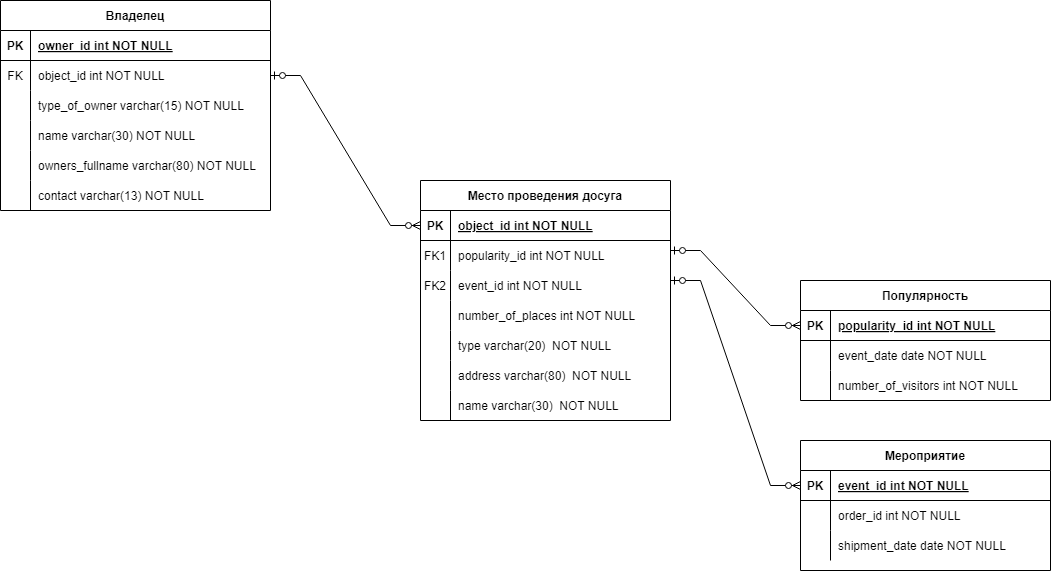

The diagram above was exported from draw.io. Its source (the exported page's mxGraphModel, read from the mxfile embedded in the PNG):
<mxGraphModel dx="1169" dy="1149" grid="1" gridSize="10" guides="1" tooltips="1" connect="1" arrows="1" fold="1" page="1" pageScale="1" pageWidth="850" pageHeight="1100" math="0" shadow="0" extFonts="Permanent Marker^https://fonts.googleapis.com/css?family=Permanent+Marker">
  <root>
    <mxCell id="0" />
    <mxCell id="1" parent="0" />
    <mxCell id="C-vyLk0tnHw3VtMMgP7b-2" value="Место проведения досуга" style="shape=table;startSize=30;container=1;collapsible=1;childLayout=tableLayout;fixedRows=1;rowLines=0;fontStyle=1;align=center;resizeLast=1;" parent="1" vertex="1">
      <mxGeometry x="530" y="260" width="250" height="240" as="geometry" />
    </mxCell>
    <mxCell id="C-vyLk0tnHw3VtMMgP7b-3" value="" style="shape=partialRectangle;collapsible=0;dropTarget=0;pointerEvents=0;fillColor=none;points=[[0,0.5],[1,0.5]];portConstraint=eastwest;top=0;left=0;right=0;bottom=1;" parent="C-vyLk0tnHw3VtMMgP7b-2" vertex="1">
      <mxGeometry y="30" width="250" height="30" as="geometry" />
    </mxCell>
    <mxCell id="C-vyLk0tnHw3VtMMgP7b-4" value="PK" style="shape=partialRectangle;overflow=hidden;connectable=0;fillColor=none;top=0;left=0;bottom=0;right=0;fontStyle=1;" parent="C-vyLk0tnHw3VtMMgP7b-3" vertex="1">
      <mxGeometry width="30" height="30" as="geometry">
        <mxRectangle width="30" height="30" as="alternateBounds" />
      </mxGeometry>
    </mxCell>
    <mxCell id="C-vyLk0tnHw3VtMMgP7b-5" value="object_id int NOT NULL" style="shape=partialRectangle;overflow=hidden;connectable=0;fillColor=none;top=0;left=0;bottom=0;right=0;align=left;spacingLeft=6;fontStyle=5;" parent="C-vyLk0tnHw3VtMMgP7b-3" vertex="1">
      <mxGeometry x="30" width="220" height="30" as="geometry">
        <mxRectangle width="220" height="30" as="alternateBounds" />
      </mxGeometry>
    </mxCell>
    <mxCell id="ZhQ-00pD9guC3ut15CA7-39" value="" style="shape=partialRectangle;collapsible=0;dropTarget=0;pointerEvents=0;fillColor=none;points=[[0,0.5],[1,0.5]];portConstraint=eastwest;top=0;left=0;right=0;bottom=0;" vertex="1" parent="C-vyLk0tnHw3VtMMgP7b-2">
      <mxGeometry y="60" width="250" height="30" as="geometry" />
    </mxCell>
    <mxCell id="ZhQ-00pD9guC3ut15CA7-40" value="FK1" style="shape=partialRectangle;overflow=hidden;connectable=0;fillColor=none;top=0;left=0;bottom=0;right=0;" vertex="1" parent="ZhQ-00pD9guC3ut15CA7-39">
      <mxGeometry width="30" height="30" as="geometry">
        <mxRectangle width="30" height="30" as="alternateBounds" />
      </mxGeometry>
    </mxCell>
    <mxCell id="ZhQ-00pD9guC3ut15CA7-41" value="popularity_id int NOT NULL" style="shape=partialRectangle;overflow=hidden;connectable=0;fillColor=none;top=0;left=0;bottom=0;right=0;align=left;spacingLeft=6;" vertex="1" parent="ZhQ-00pD9guC3ut15CA7-39">
      <mxGeometry x="30" width="220" height="30" as="geometry">
        <mxRectangle width="220" height="30" as="alternateBounds" />
      </mxGeometry>
    </mxCell>
    <mxCell id="ZhQ-00pD9guC3ut15CA7-64" value="" style="shape=partialRectangle;collapsible=0;dropTarget=0;pointerEvents=0;fillColor=none;points=[[0,0.5],[1,0.5]];portConstraint=eastwest;top=0;left=0;right=0;bottom=0;" vertex="1" parent="C-vyLk0tnHw3VtMMgP7b-2">
      <mxGeometry y="90" width="250" height="30" as="geometry" />
    </mxCell>
    <mxCell id="ZhQ-00pD9guC3ut15CA7-65" value="FK2" style="shape=partialRectangle;overflow=hidden;connectable=0;fillColor=none;top=0;left=0;bottom=0;right=0;" vertex="1" parent="ZhQ-00pD9guC3ut15CA7-64">
      <mxGeometry width="30" height="30" as="geometry">
        <mxRectangle width="30" height="30" as="alternateBounds" />
      </mxGeometry>
    </mxCell>
    <mxCell id="ZhQ-00pD9guC3ut15CA7-66" value="event_id int NOT NULL" style="shape=partialRectangle;overflow=hidden;connectable=0;fillColor=none;top=0;left=0;bottom=0;right=0;align=left;spacingLeft=6;" vertex="1" parent="ZhQ-00pD9guC3ut15CA7-64">
      <mxGeometry x="30" width="220" height="30" as="geometry">
        <mxRectangle width="220" height="30" as="alternateBounds" />
      </mxGeometry>
    </mxCell>
    <mxCell id="C-vyLk0tnHw3VtMMgP7b-9" value="" style="shape=partialRectangle;collapsible=0;dropTarget=0;pointerEvents=0;fillColor=none;points=[[0,0.5],[1,0.5]];portConstraint=eastwest;top=0;left=0;right=0;bottom=0;" parent="C-vyLk0tnHw3VtMMgP7b-2" vertex="1">
      <mxGeometry y="120" width="250" height="30" as="geometry" />
    </mxCell>
    <mxCell id="C-vyLk0tnHw3VtMMgP7b-10" value="" style="shape=partialRectangle;overflow=hidden;connectable=0;fillColor=none;top=0;left=0;bottom=0;right=0;" parent="C-vyLk0tnHw3VtMMgP7b-9" vertex="1">
      <mxGeometry width="30" height="30" as="geometry">
        <mxRectangle width="30" height="30" as="alternateBounds" />
      </mxGeometry>
    </mxCell>
    <mxCell id="C-vyLk0tnHw3VtMMgP7b-11" value="number_of_places int NOT NULL" style="shape=partialRectangle;overflow=hidden;connectable=0;fillColor=none;top=0;left=0;bottom=0;right=0;align=left;spacingLeft=6;" parent="C-vyLk0tnHw3VtMMgP7b-9" vertex="1">
      <mxGeometry x="30" width="220" height="30" as="geometry">
        <mxRectangle width="220" height="30" as="alternateBounds" />
      </mxGeometry>
    </mxCell>
    <mxCell id="ZhQ-00pD9guC3ut15CA7-11" value="" style="shape=partialRectangle;collapsible=0;dropTarget=0;pointerEvents=0;fillColor=none;points=[[0,0.5],[1,0.5]];portConstraint=eastwest;top=0;left=0;right=0;bottom=0;" vertex="1" parent="C-vyLk0tnHw3VtMMgP7b-2">
      <mxGeometry y="150" width="250" height="30" as="geometry" />
    </mxCell>
    <mxCell id="ZhQ-00pD9guC3ut15CA7-12" value="" style="shape=partialRectangle;overflow=hidden;connectable=0;fillColor=none;top=0;left=0;bottom=0;right=0;" vertex="1" parent="ZhQ-00pD9guC3ut15CA7-11">
      <mxGeometry width="30" height="30" as="geometry">
        <mxRectangle width="30" height="30" as="alternateBounds" />
      </mxGeometry>
    </mxCell>
    <mxCell id="ZhQ-00pD9guC3ut15CA7-13" value="type varchar(20)  NOT NULL" style="shape=partialRectangle;overflow=hidden;connectable=0;fillColor=none;top=0;left=0;bottom=0;right=0;align=left;spacingLeft=6;" vertex="1" parent="ZhQ-00pD9guC3ut15CA7-11">
      <mxGeometry x="30" width="220" height="30" as="geometry">
        <mxRectangle width="220" height="30" as="alternateBounds" />
      </mxGeometry>
    </mxCell>
    <mxCell id="ZhQ-00pD9guC3ut15CA7-30" value="" style="shape=partialRectangle;collapsible=0;dropTarget=0;pointerEvents=0;fillColor=none;points=[[0,0.5],[1,0.5]];portConstraint=eastwest;top=0;left=0;right=0;bottom=0;" vertex="1" parent="C-vyLk0tnHw3VtMMgP7b-2">
      <mxGeometry y="180" width="250" height="30" as="geometry" />
    </mxCell>
    <mxCell id="ZhQ-00pD9guC3ut15CA7-31" value="" style="shape=partialRectangle;overflow=hidden;connectable=0;fillColor=none;top=0;left=0;bottom=0;right=0;" vertex="1" parent="ZhQ-00pD9guC3ut15CA7-30">
      <mxGeometry width="30" height="30" as="geometry">
        <mxRectangle width="30" height="30" as="alternateBounds" />
      </mxGeometry>
    </mxCell>
    <mxCell id="ZhQ-00pD9guC3ut15CA7-32" value="address varchar(80)  NOT NULL" style="shape=partialRectangle;overflow=hidden;connectable=0;fillColor=none;top=0;left=0;bottom=0;right=0;align=left;spacingLeft=6;" vertex="1" parent="ZhQ-00pD9guC3ut15CA7-30">
      <mxGeometry x="30" width="220" height="30" as="geometry">
        <mxRectangle width="220" height="30" as="alternateBounds" />
      </mxGeometry>
    </mxCell>
    <mxCell id="ZhQ-00pD9guC3ut15CA7-33" value="" style="shape=partialRectangle;collapsible=0;dropTarget=0;pointerEvents=0;fillColor=none;points=[[0,0.5],[1,0.5]];portConstraint=eastwest;top=0;left=0;right=0;bottom=0;" vertex="1" parent="C-vyLk0tnHw3VtMMgP7b-2">
      <mxGeometry y="210" width="250" height="30" as="geometry" />
    </mxCell>
    <mxCell id="ZhQ-00pD9guC3ut15CA7-34" value="" style="shape=partialRectangle;overflow=hidden;connectable=0;fillColor=none;top=0;left=0;bottom=0;right=0;" vertex="1" parent="ZhQ-00pD9guC3ut15CA7-33">
      <mxGeometry width="30" height="30" as="geometry">
        <mxRectangle width="30" height="30" as="alternateBounds" />
      </mxGeometry>
    </mxCell>
    <mxCell id="ZhQ-00pD9guC3ut15CA7-35" value="name varchar(30)  NOT NULL" style="shape=partialRectangle;overflow=hidden;connectable=0;fillColor=none;top=0;left=0;bottom=0;right=0;align=left;spacingLeft=6;" vertex="1" parent="ZhQ-00pD9guC3ut15CA7-33">
      <mxGeometry x="30" width="220" height="30" as="geometry">
        <mxRectangle width="220" height="30" as="alternateBounds" />
      </mxGeometry>
    </mxCell>
    <mxCell id="C-vyLk0tnHw3VtMMgP7b-13" value="Владелец" style="shape=table;startSize=30;container=1;collapsible=1;childLayout=tableLayout;fixedRows=1;rowLines=0;fontStyle=1;align=center;resizeLast=1;" parent="1" vertex="1">
      <mxGeometry x="110" y="80" width="270" height="210" as="geometry" />
    </mxCell>
    <mxCell id="C-vyLk0tnHw3VtMMgP7b-14" value="" style="shape=partialRectangle;collapsible=0;dropTarget=0;pointerEvents=0;fillColor=none;points=[[0,0.5],[1,0.5]];portConstraint=eastwest;top=0;left=0;right=0;bottom=1;" parent="C-vyLk0tnHw3VtMMgP7b-13" vertex="1">
      <mxGeometry y="30" width="270" height="30" as="geometry" />
    </mxCell>
    <mxCell id="C-vyLk0tnHw3VtMMgP7b-15" value="PK" style="shape=partialRectangle;overflow=hidden;connectable=0;fillColor=none;top=0;left=0;bottom=0;right=0;fontStyle=1;" parent="C-vyLk0tnHw3VtMMgP7b-14" vertex="1">
      <mxGeometry width="30" height="30" as="geometry">
        <mxRectangle width="30" height="30" as="alternateBounds" />
      </mxGeometry>
    </mxCell>
    <mxCell id="C-vyLk0tnHw3VtMMgP7b-16" value="owner_id int NOT NULL " style="shape=partialRectangle;overflow=hidden;connectable=0;fillColor=none;top=0;left=0;bottom=0;right=0;align=left;spacingLeft=6;fontStyle=5;" parent="C-vyLk0tnHw3VtMMgP7b-14" vertex="1">
      <mxGeometry x="30" width="240" height="30" as="geometry">
        <mxRectangle width="240" height="30" as="alternateBounds" />
      </mxGeometry>
    </mxCell>
    <mxCell id="ZhQ-00pD9guC3ut15CA7-90" value="" style="shape=partialRectangle;collapsible=0;dropTarget=0;pointerEvents=0;fillColor=none;points=[[0,0.5],[1,0.5]];portConstraint=eastwest;top=0;left=0;right=0;bottom=0;" vertex="1" parent="C-vyLk0tnHw3VtMMgP7b-13">
      <mxGeometry y="60" width="270" height="30" as="geometry" />
    </mxCell>
    <mxCell id="ZhQ-00pD9guC3ut15CA7-91" value="FK" style="shape=partialRectangle;overflow=hidden;connectable=0;fillColor=none;top=0;left=0;bottom=0;right=0;" vertex="1" parent="ZhQ-00pD9guC3ut15CA7-90">
      <mxGeometry width="30" height="30" as="geometry">
        <mxRectangle width="30" height="30" as="alternateBounds" />
      </mxGeometry>
    </mxCell>
    <mxCell id="ZhQ-00pD9guC3ut15CA7-92" value="object_id int NOT NULL" style="shape=partialRectangle;overflow=hidden;connectable=0;fillColor=none;top=0;left=0;bottom=0;right=0;align=left;spacingLeft=6;" vertex="1" parent="ZhQ-00pD9guC3ut15CA7-90">
      <mxGeometry x="30" width="240" height="30" as="geometry">
        <mxRectangle width="240" height="30" as="alternateBounds" />
      </mxGeometry>
    </mxCell>
    <mxCell id="C-vyLk0tnHw3VtMMgP7b-17" value="" style="shape=partialRectangle;collapsible=0;dropTarget=0;pointerEvents=0;fillColor=none;points=[[0,0.5],[1,0.5]];portConstraint=eastwest;top=0;left=0;right=0;bottom=0;" parent="C-vyLk0tnHw3VtMMgP7b-13" vertex="1">
      <mxGeometry y="90" width="270" height="30" as="geometry" />
    </mxCell>
    <mxCell id="C-vyLk0tnHw3VtMMgP7b-18" value="" style="shape=partialRectangle;overflow=hidden;connectable=0;fillColor=none;top=0;left=0;bottom=0;right=0;" parent="C-vyLk0tnHw3VtMMgP7b-17" vertex="1">
      <mxGeometry width="30" height="30" as="geometry">
        <mxRectangle width="30" height="30" as="alternateBounds" />
      </mxGeometry>
    </mxCell>
    <mxCell id="C-vyLk0tnHw3VtMMgP7b-19" value="type_of_owner varchar(15) NOT NULL" style="shape=partialRectangle;overflow=hidden;connectable=0;fillColor=none;top=0;left=0;bottom=0;right=0;align=left;spacingLeft=6;" parent="C-vyLk0tnHw3VtMMgP7b-17" vertex="1">
      <mxGeometry x="30" width="240" height="30" as="geometry">
        <mxRectangle width="240" height="30" as="alternateBounds" />
      </mxGeometry>
    </mxCell>
    <mxCell id="C-vyLk0tnHw3VtMMgP7b-20" value="" style="shape=partialRectangle;collapsible=0;dropTarget=0;pointerEvents=0;fillColor=none;points=[[0,0.5],[1,0.5]];portConstraint=eastwest;top=0;left=0;right=0;bottom=0;" parent="C-vyLk0tnHw3VtMMgP7b-13" vertex="1">
      <mxGeometry y="120" width="270" height="30" as="geometry" />
    </mxCell>
    <mxCell id="C-vyLk0tnHw3VtMMgP7b-21" value="" style="shape=partialRectangle;overflow=hidden;connectable=0;fillColor=none;top=0;left=0;bottom=0;right=0;" parent="C-vyLk0tnHw3VtMMgP7b-20" vertex="1">
      <mxGeometry width="30" height="30" as="geometry">
        <mxRectangle width="30" height="30" as="alternateBounds" />
      </mxGeometry>
    </mxCell>
    <mxCell id="C-vyLk0tnHw3VtMMgP7b-22" value="name varchar(30) NOT NULL" style="shape=partialRectangle;overflow=hidden;connectable=0;fillColor=none;top=0;left=0;bottom=0;right=0;align=left;spacingLeft=6;" parent="C-vyLk0tnHw3VtMMgP7b-20" vertex="1">
      <mxGeometry x="30" width="240" height="30" as="geometry">
        <mxRectangle width="240" height="30" as="alternateBounds" />
      </mxGeometry>
    </mxCell>
    <mxCell id="ZhQ-00pD9guC3ut15CA7-67" value="" style="shape=partialRectangle;collapsible=0;dropTarget=0;pointerEvents=0;fillColor=none;points=[[0,0.5],[1,0.5]];portConstraint=eastwest;top=0;left=0;right=0;bottom=0;" vertex="1" parent="C-vyLk0tnHw3VtMMgP7b-13">
      <mxGeometry y="150" width="270" height="30" as="geometry" />
    </mxCell>
    <mxCell id="ZhQ-00pD9guC3ut15CA7-68" value="" style="shape=partialRectangle;overflow=hidden;connectable=0;fillColor=none;top=0;left=0;bottom=0;right=0;" vertex="1" parent="ZhQ-00pD9guC3ut15CA7-67">
      <mxGeometry width="30" height="30" as="geometry">
        <mxRectangle width="30" height="30" as="alternateBounds" />
      </mxGeometry>
    </mxCell>
    <mxCell id="ZhQ-00pD9guC3ut15CA7-69" value="owners_fullname varchar(80) NOT NULL" style="shape=partialRectangle;overflow=hidden;connectable=0;fillColor=none;top=0;left=0;bottom=0;right=0;align=left;spacingLeft=6;" vertex="1" parent="ZhQ-00pD9guC3ut15CA7-67">
      <mxGeometry x="30" width="240" height="30" as="geometry">
        <mxRectangle width="240" height="30" as="alternateBounds" />
      </mxGeometry>
    </mxCell>
    <mxCell id="ZhQ-00pD9guC3ut15CA7-83" value="" style="shape=partialRectangle;collapsible=0;dropTarget=0;pointerEvents=0;fillColor=none;points=[[0,0.5],[1,0.5]];portConstraint=eastwest;top=0;left=0;right=0;bottom=0;" vertex="1" parent="C-vyLk0tnHw3VtMMgP7b-13">
      <mxGeometry y="180" width="270" height="30" as="geometry" />
    </mxCell>
    <mxCell id="ZhQ-00pD9guC3ut15CA7-84" value="" style="shape=partialRectangle;overflow=hidden;connectable=0;fillColor=none;top=0;left=0;bottom=0;right=0;" vertex="1" parent="ZhQ-00pD9guC3ut15CA7-83">
      <mxGeometry width="30" height="30" as="geometry">
        <mxRectangle width="30" height="30" as="alternateBounds" />
      </mxGeometry>
    </mxCell>
    <mxCell id="ZhQ-00pD9guC3ut15CA7-85" value="contact varchar(13) NOT NULL" style="shape=partialRectangle;overflow=hidden;connectable=0;fillColor=none;top=0;left=0;bottom=0;right=0;align=left;spacingLeft=6;" vertex="1" parent="ZhQ-00pD9guC3ut15CA7-83">
      <mxGeometry x="30" width="240" height="30" as="geometry">
        <mxRectangle width="240" height="30" as="alternateBounds" />
      </mxGeometry>
    </mxCell>
    <mxCell id="C-vyLk0tnHw3VtMMgP7b-23" value="Популярность" style="shape=table;startSize=30;container=1;collapsible=1;childLayout=tableLayout;fixedRows=1;rowLines=0;fontStyle=1;align=center;resizeLast=1;" parent="1" vertex="1">
      <mxGeometry x="910" y="360" width="250" height="120" as="geometry" />
    </mxCell>
    <mxCell id="C-vyLk0tnHw3VtMMgP7b-24" value="" style="shape=partialRectangle;collapsible=0;dropTarget=0;pointerEvents=0;fillColor=none;points=[[0,0.5],[1,0.5]];portConstraint=eastwest;top=0;left=0;right=0;bottom=1;" parent="C-vyLk0tnHw3VtMMgP7b-23" vertex="1">
      <mxGeometry y="30" width="250" height="30" as="geometry" />
    </mxCell>
    <mxCell id="C-vyLk0tnHw3VtMMgP7b-25" value="PK" style="shape=partialRectangle;overflow=hidden;connectable=0;fillColor=none;top=0;left=0;bottom=0;right=0;fontStyle=1;" parent="C-vyLk0tnHw3VtMMgP7b-24" vertex="1">
      <mxGeometry width="30" height="30" as="geometry">
        <mxRectangle width="30" height="30" as="alternateBounds" />
      </mxGeometry>
    </mxCell>
    <mxCell id="C-vyLk0tnHw3VtMMgP7b-26" value="popularity_id int NOT NULL " style="shape=partialRectangle;overflow=hidden;connectable=0;fillColor=none;top=0;left=0;bottom=0;right=0;align=left;spacingLeft=6;fontStyle=5;" parent="C-vyLk0tnHw3VtMMgP7b-24" vertex="1">
      <mxGeometry x="30" width="220" height="30" as="geometry">
        <mxRectangle width="220" height="30" as="alternateBounds" />
      </mxGeometry>
    </mxCell>
    <mxCell id="C-vyLk0tnHw3VtMMgP7b-27" value="" style="shape=partialRectangle;collapsible=0;dropTarget=0;pointerEvents=0;fillColor=none;points=[[0,0.5],[1,0.5]];portConstraint=eastwest;top=0;left=0;right=0;bottom=0;" parent="C-vyLk0tnHw3VtMMgP7b-23" vertex="1">
      <mxGeometry y="60" width="250" height="30" as="geometry" />
    </mxCell>
    <mxCell id="C-vyLk0tnHw3VtMMgP7b-28" value="" style="shape=partialRectangle;overflow=hidden;connectable=0;fillColor=none;top=0;left=0;bottom=0;right=0;" parent="C-vyLk0tnHw3VtMMgP7b-27" vertex="1">
      <mxGeometry width="30" height="30" as="geometry">
        <mxRectangle width="30" height="30" as="alternateBounds" />
      </mxGeometry>
    </mxCell>
    <mxCell id="C-vyLk0tnHw3VtMMgP7b-29" value="event_date date NOT NULL" style="shape=partialRectangle;overflow=hidden;connectable=0;fillColor=none;top=0;left=0;bottom=0;right=0;align=left;spacingLeft=6;" parent="C-vyLk0tnHw3VtMMgP7b-27" vertex="1">
      <mxGeometry x="30" width="220" height="30" as="geometry">
        <mxRectangle width="220" height="30" as="alternateBounds" />
      </mxGeometry>
    </mxCell>
    <mxCell id="ZhQ-00pD9guC3ut15CA7-36" value="" style="shape=partialRectangle;collapsible=0;dropTarget=0;pointerEvents=0;fillColor=none;points=[[0,0.5],[1,0.5]];portConstraint=eastwest;top=0;left=0;right=0;bottom=0;" vertex="1" parent="C-vyLk0tnHw3VtMMgP7b-23">
      <mxGeometry y="90" width="250" height="30" as="geometry" />
    </mxCell>
    <mxCell id="ZhQ-00pD9guC3ut15CA7-37" value="" style="shape=partialRectangle;overflow=hidden;connectable=0;fillColor=none;top=0;left=0;bottom=0;right=0;" vertex="1" parent="ZhQ-00pD9guC3ut15CA7-36">
      <mxGeometry width="30" height="30" as="geometry">
        <mxRectangle width="30" height="30" as="alternateBounds" />
      </mxGeometry>
    </mxCell>
    <mxCell id="ZhQ-00pD9guC3ut15CA7-38" value="number_of_visitors int NOT NULL" style="shape=partialRectangle;overflow=hidden;connectable=0;fillColor=none;top=0;left=0;bottom=0;right=0;align=left;spacingLeft=6;" vertex="1" parent="ZhQ-00pD9guC3ut15CA7-36">
      <mxGeometry x="30" width="220" height="30" as="geometry">
        <mxRectangle width="220" height="30" as="alternateBounds" />
      </mxGeometry>
    </mxCell>
    <mxCell id="ZhQ-00pD9guC3ut15CA7-1" value="Мероприятие" style="shape=table;startSize=30;container=1;collapsible=1;childLayout=tableLayout;fixedRows=1;rowLines=0;fontStyle=1;align=center;resizeLast=1;" vertex="1" parent="1">
      <mxGeometry x="910" y="520" width="250" height="130" as="geometry" />
    </mxCell>
    <mxCell id="ZhQ-00pD9guC3ut15CA7-2" value="" style="shape=partialRectangle;collapsible=0;dropTarget=0;pointerEvents=0;fillColor=none;points=[[0,0.5],[1,0.5]];portConstraint=eastwest;top=0;left=0;right=0;bottom=1;" vertex="1" parent="ZhQ-00pD9guC3ut15CA7-1">
      <mxGeometry y="30" width="250" height="30" as="geometry" />
    </mxCell>
    <mxCell id="ZhQ-00pD9guC3ut15CA7-3" value="PK" style="shape=partialRectangle;overflow=hidden;connectable=0;fillColor=none;top=0;left=0;bottom=0;right=0;fontStyle=1;" vertex="1" parent="ZhQ-00pD9guC3ut15CA7-2">
      <mxGeometry width="30" height="30" as="geometry">
        <mxRectangle width="30" height="30" as="alternateBounds" />
      </mxGeometry>
    </mxCell>
    <mxCell id="ZhQ-00pD9guC3ut15CA7-4" value="event_id int NOT NULL " style="shape=partialRectangle;overflow=hidden;connectable=0;fillColor=none;top=0;left=0;bottom=0;right=0;align=left;spacingLeft=6;fontStyle=5;" vertex="1" parent="ZhQ-00pD9guC3ut15CA7-2">
      <mxGeometry x="30" width="220" height="30" as="geometry">
        <mxRectangle width="220" height="30" as="alternateBounds" />
      </mxGeometry>
    </mxCell>
    <mxCell id="ZhQ-00pD9guC3ut15CA7-5" value="" style="shape=partialRectangle;collapsible=0;dropTarget=0;pointerEvents=0;fillColor=none;points=[[0,0.5],[1,0.5]];portConstraint=eastwest;top=0;left=0;right=0;bottom=0;" vertex="1" parent="ZhQ-00pD9guC3ut15CA7-1">
      <mxGeometry y="60" width="250" height="30" as="geometry" />
    </mxCell>
    <mxCell id="ZhQ-00pD9guC3ut15CA7-6" value="" style="shape=partialRectangle;overflow=hidden;connectable=0;fillColor=none;top=0;left=0;bottom=0;right=0;" vertex="1" parent="ZhQ-00pD9guC3ut15CA7-5">
      <mxGeometry width="30" height="30" as="geometry">
        <mxRectangle width="30" height="30" as="alternateBounds" />
      </mxGeometry>
    </mxCell>
    <mxCell id="ZhQ-00pD9guC3ut15CA7-7" value="order_id int NOT NULL" style="shape=partialRectangle;overflow=hidden;connectable=0;fillColor=none;top=0;left=0;bottom=0;right=0;align=left;spacingLeft=6;" vertex="1" parent="ZhQ-00pD9guC3ut15CA7-5">
      <mxGeometry x="30" width="220" height="30" as="geometry">
        <mxRectangle width="220" height="30" as="alternateBounds" />
      </mxGeometry>
    </mxCell>
    <mxCell id="ZhQ-00pD9guC3ut15CA7-8" value="" style="shape=partialRectangle;collapsible=0;dropTarget=0;pointerEvents=0;fillColor=none;points=[[0,0.5],[1,0.5]];portConstraint=eastwest;top=0;left=0;right=0;bottom=0;" vertex="1" parent="ZhQ-00pD9guC3ut15CA7-1">
      <mxGeometry y="90" width="250" height="30" as="geometry" />
    </mxCell>
    <mxCell id="ZhQ-00pD9guC3ut15CA7-9" value="" style="shape=partialRectangle;overflow=hidden;connectable=0;fillColor=none;top=0;left=0;bottom=0;right=0;" vertex="1" parent="ZhQ-00pD9guC3ut15CA7-8">
      <mxGeometry width="30" height="30" as="geometry">
        <mxRectangle width="30" height="30" as="alternateBounds" />
      </mxGeometry>
    </mxCell>
    <mxCell id="ZhQ-00pD9guC3ut15CA7-10" value="shipment_date date NOT NULL" style="shape=partialRectangle;overflow=hidden;connectable=0;fillColor=none;top=0;left=0;bottom=0;right=0;align=left;spacingLeft=6;" vertex="1" parent="ZhQ-00pD9guC3ut15CA7-8">
      <mxGeometry x="30" width="220" height="30" as="geometry">
        <mxRectangle width="220" height="30" as="alternateBounds" />
      </mxGeometry>
    </mxCell>
    <mxCell id="ZhQ-00pD9guC3ut15CA7-89" value="" style="edgeStyle=entityRelationEdgeStyle;fontSize=12;html=1;endArrow=ERzeroToMany;startArrow=ERzeroToOne;rounded=0;exitX=1;exitY=0.5;exitDx=0;exitDy=0;entryX=0;entryY=0.5;entryDx=0;entryDy=0;" edge="1" parent="1" source="ZhQ-00pD9guC3ut15CA7-90" target="C-vyLk0tnHw3VtMMgP7b-3">
      <mxGeometry width="100" height="100" relative="1" as="geometry">
        <mxPoint x="390" y="320" as="sourcePoint" />
        <mxPoint x="490" y="230" as="targetPoint" />
      </mxGeometry>
    </mxCell>
    <mxCell id="ZhQ-00pD9guC3ut15CA7-93" value="" style="edgeStyle=entityRelationEdgeStyle;fontSize=12;html=1;endArrow=ERzeroToMany;startArrow=ERzeroToOne;rounded=0;exitX=1;exitY=0.5;exitDx=0;exitDy=0;entryX=0;entryY=0.5;entryDx=0;entryDy=0;" edge="1" parent="1" target="ZhQ-00pD9guC3ut15CA7-2">
      <mxGeometry width="100" height="100" relative="1" as="geometry">
        <mxPoint x="780" y="360" as="sourcePoint" />
        <mxPoint x="930" y="510" as="targetPoint" />
        <Array as="points">
          <mxPoint x="960" y="315" />
        </Array>
      </mxGeometry>
    </mxCell>
    <mxCell id="ZhQ-00pD9guC3ut15CA7-94" value="" style="edgeStyle=entityRelationEdgeStyle;fontSize=12;html=1;endArrow=ERzeroToMany;startArrow=ERzeroToOne;rounded=0;entryX=0;entryY=0.5;entryDx=0;entryDy=0;" edge="1" parent="1" target="C-vyLk0tnHw3VtMMgP7b-24">
      <mxGeometry width="100" height="100" relative="1" as="geometry">
        <mxPoint x="780" y="330" as="sourcePoint" />
        <mxPoint x="910" y="400" as="targetPoint" />
      </mxGeometry>
    </mxCell>
  </root>
</mxGraphModel>